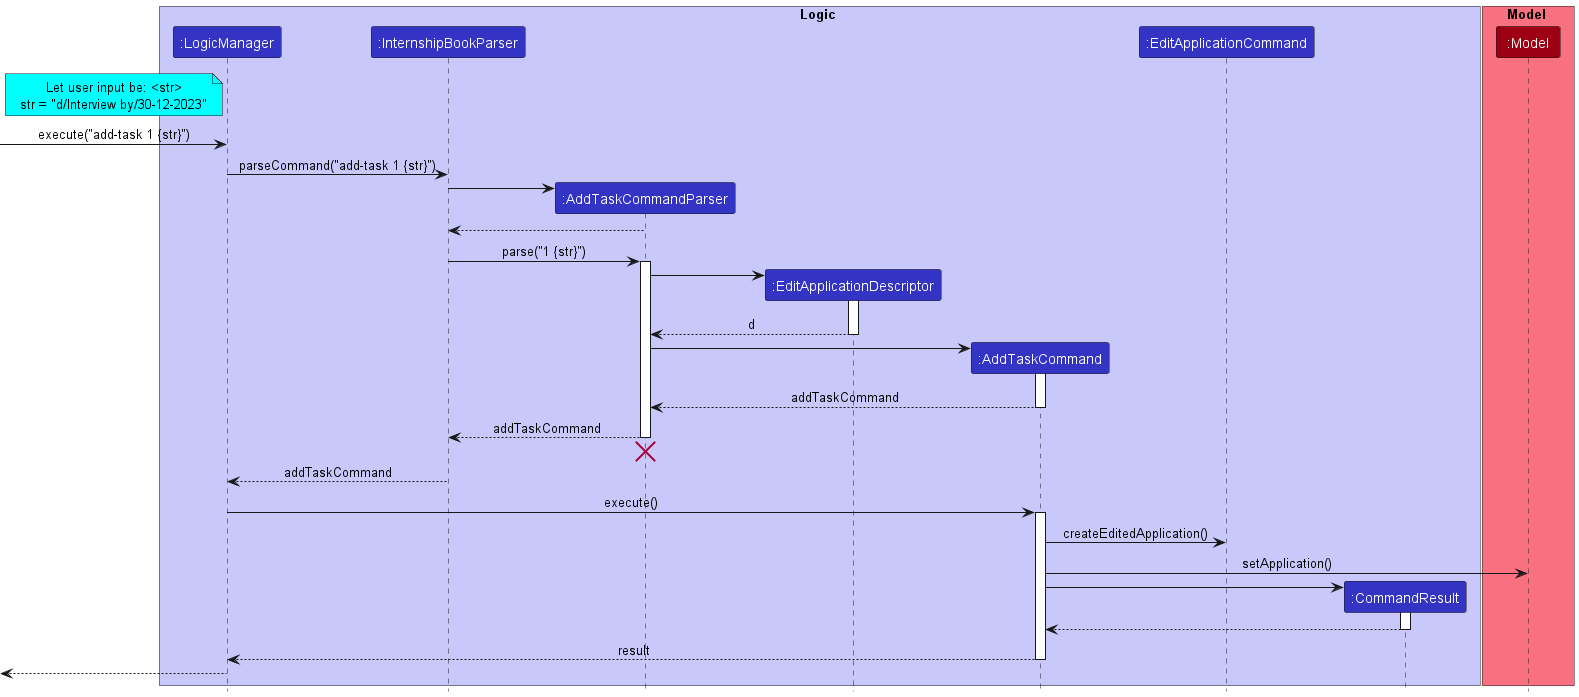

The diagram above was rendered by PlantUML. Its source (embedded in the PNG):
@startuml
!include style.puml

box Logic LOGIC_COLOR_T1
participant ":LogicManager" as LogicManager LOGIC_COLOR
participant ":InternshipBookParser" as InternshipBookParser LOGIC_COLOR
participant ":AddTaskCommandParser" as AddTaskCommandParser LOGIC_COLOR
participant ":EditApplicationDescriptor" as EditApplicationDescriptor LOGIC_COLOR
participant ":AddTaskCommand" as AddTaskCommand LOGIC_COLOR
participant ":EditApplicationCommand" as EditApplicationCommand LOGIC_COLOR
participant ":CommandResult" as CommandResult LOGIC_COLOR
end box

box Model MODEL_COLOR_T1
participant ":Model" as Model MODEL_COLOR
end box

note left of LogicManager #aqua
Let user input be: <str>
str = "d/Interview by/30-12-2023"
end note

[-> LogicManager : execute("add-task 1 {str}")

LogicManager -> InternshipBookParser : parseCommand("add-task 1 {str}")

create AddTaskCommandParser
InternshipBookParser -> AddTaskCommandParser

AddTaskCommandParser --> InternshipBookParser

InternshipBookParser -> AddTaskCommandParser : parse("1 {str}")
activate AddTaskCommandParser

create EditApplicationDescriptor
AddTaskCommandParser -> EditApplicationDescriptor
activate EditApplicationDescriptor

EditApplicationDescriptor --> AddTaskCommandParser : d
deactivate EditApplicationDescriptor

create AddTaskCommand
AddTaskCommandParser -> AddTaskCommand
activate AddTaskCommand

AddTaskCommand --> AddTaskCommandParser : addTaskCommand
deactivate AddTaskCommand

AddTaskCommandParser --> InternshipBookParser : addTaskCommand
deactivate AddTaskCommandParser
'Hidden arrow to position the destroy marker below the end of the activation bar.
AddTaskCommandParser -[hidden]-> InternshipBookParser
destroy AddTaskCommandParser

InternshipBookParser --> LogicManager : addTaskCommand
deactivate InternshipBookParser

LogicManager -> AddTaskCommand : execute()
activate AddTaskCommand

AddTaskCommand -> EditApplicationCommand : createEditedApplication()

AddTaskCommand -> Model : setApplication()


create CommandResult
AddTaskCommand -> CommandResult
activate CommandResult

CommandResult --> AddTaskCommand
deactivate CommandResult

AddTaskCommand --> LogicManager : result
deactivate AddTaskCommand

[<--LogicManager
deactivate LogicManager
@enduml